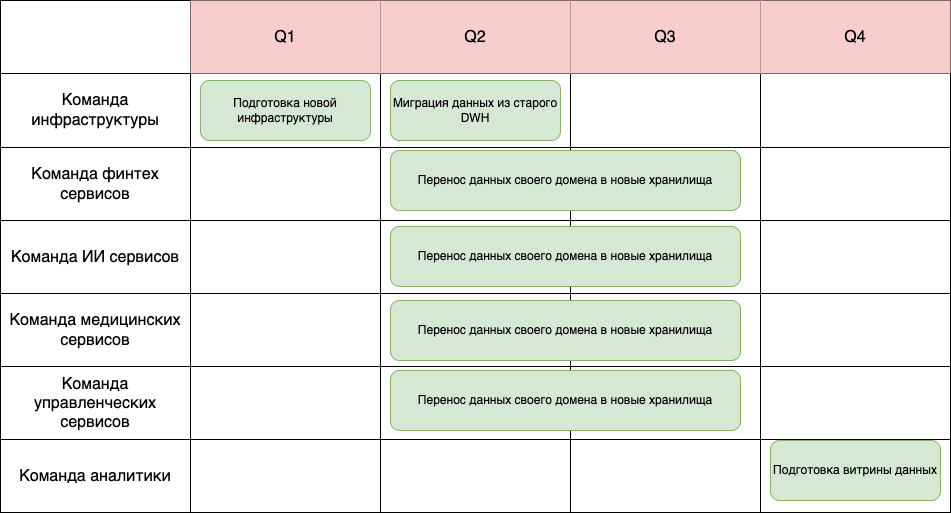

The diagram above was exported from draw.io. Its source (the exported page's mxGraphModel, read from the mxfile embedded in the PNG):
<mxGraphModel dx="1186" dy="705" grid="1" gridSize="10" guides="1" tooltips="1" connect="1" arrows="1" fold="1" page="1" pageScale="1" pageWidth="827" pageHeight="1169" math="0" shadow="0">
  <root>
    <mxCell id="0" />
    <mxCell id="1" parent="0" />
    <mxCell id="f6ircgKdEbBxPIiuDGBg-1" value="" style="shape=table;startSize=0;container=1;collapsible=0;childLayout=tableLayout;fontSize=16;" parent="1" vertex="1">
      <mxGeometry x="110" y="170" width="950" height="512" as="geometry" />
    </mxCell>
    <mxCell id="f6ircgKdEbBxPIiuDGBg-2" value="" style="shape=tableRow;horizontal=0;startSize=0;swimlaneHead=0;swimlaneBody=0;strokeColor=inherit;top=0;left=0;bottom=0;right=0;collapsible=0;dropTarget=0;fillColor=none;points=[[0,0.5],[1,0.5]];portConstraint=eastwest;fontSize=16;" parent="f6ircgKdEbBxPIiuDGBg-1" vertex="1">
      <mxGeometry width="950" height="73" as="geometry" />
    </mxCell>
    <mxCell id="f6ircgKdEbBxPIiuDGBg-3" value="" style="shape=partialRectangle;html=1;whiteSpace=wrap;connectable=0;strokeColor=inherit;overflow=hidden;fillColor=none;top=0;left=0;bottom=0;right=0;pointerEvents=1;fontSize=16;" parent="f6ircgKdEbBxPIiuDGBg-2" vertex="1">
      <mxGeometry width="190" height="73" as="geometry">
        <mxRectangle width="190" height="73" as="alternateBounds" />
      </mxGeometry>
    </mxCell>
    <mxCell id="f6ircgKdEbBxPIiuDGBg-4" value="Q1" style="shape=partialRectangle;html=1;whiteSpace=wrap;connectable=0;strokeColor=#b85450;overflow=hidden;fillColor=#f8cecc;top=0;left=0;bottom=0;right=0;pointerEvents=1;fontSize=16;" parent="f6ircgKdEbBxPIiuDGBg-2" vertex="1">
      <mxGeometry x="190" width="190" height="73" as="geometry">
        <mxRectangle width="190" height="73" as="alternateBounds" />
      </mxGeometry>
    </mxCell>
    <mxCell id="f6ircgKdEbBxPIiuDGBg-5" value="Q2" style="shape=partialRectangle;html=1;whiteSpace=wrap;connectable=0;strokeColor=#b85450;overflow=hidden;fillColor=#f8cecc;top=0;left=0;bottom=0;right=0;pointerEvents=1;fontSize=16;" parent="f6ircgKdEbBxPIiuDGBg-2" vertex="1">
      <mxGeometry x="380" width="190" height="73" as="geometry">
        <mxRectangle width="190" height="73" as="alternateBounds" />
      </mxGeometry>
    </mxCell>
    <mxCell id="f6ircgKdEbBxPIiuDGBg-26" value="Q3" style="shape=partialRectangle;html=1;whiteSpace=wrap;connectable=0;strokeColor=#b85450;overflow=hidden;fillColor=#f8cecc;top=0;left=0;bottom=0;right=0;pointerEvents=1;fontSize=16;" parent="f6ircgKdEbBxPIiuDGBg-2" vertex="1">
      <mxGeometry x="570" width="190" height="73" as="geometry">
        <mxRectangle width="190" height="73" as="alternateBounds" />
      </mxGeometry>
    </mxCell>
    <mxCell id="f6ircgKdEbBxPIiuDGBg-31" value="Q4" style="shape=partialRectangle;html=1;whiteSpace=wrap;connectable=0;strokeColor=#b85450;overflow=hidden;fillColor=#f8cecc;top=0;left=0;bottom=0;right=0;pointerEvents=1;fontSize=16;" parent="f6ircgKdEbBxPIiuDGBg-2" vertex="1">
      <mxGeometry x="760" width="190" height="73" as="geometry">
        <mxRectangle width="190" height="73" as="alternateBounds" />
      </mxGeometry>
    </mxCell>
    <mxCell id="f6ircgKdEbBxPIiuDGBg-6" value="" style="shape=tableRow;horizontal=0;startSize=0;swimlaneHead=0;swimlaneBody=0;strokeColor=inherit;top=0;left=0;bottom=0;right=0;collapsible=0;dropTarget=0;fillColor=none;points=[[0,0.5],[1,0.5]];portConstraint=eastwest;fontSize=16;" parent="f6ircgKdEbBxPIiuDGBg-1" vertex="1">
      <mxGeometry y="73" width="950" height="74" as="geometry" />
    </mxCell>
    <mxCell id="f6ircgKdEbBxPIiuDGBg-7" value="Команда инфраструктуры" style="shape=partialRectangle;html=1;whiteSpace=wrap;connectable=0;strokeColor=inherit;overflow=hidden;fillColor=none;top=0;left=0;bottom=0;right=0;pointerEvents=1;fontSize=16;" parent="f6ircgKdEbBxPIiuDGBg-6" vertex="1">
      <mxGeometry width="190" height="74" as="geometry">
        <mxRectangle width="190" height="74" as="alternateBounds" />
      </mxGeometry>
    </mxCell>
    <mxCell id="f6ircgKdEbBxPIiuDGBg-8" value="" style="shape=partialRectangle;html=1;whiteSpace=wrap;connectable=0;strokeColor=inherit;overflow=hidden;fillColor=none;top=0;left=0;bottom=0;right=0;pointerEvents=1;fontSize=16;" parent="f6ircgKdEbBxPIiuDGBg-6" vertex="1">
      <mxGeometry x="190" width="190" height="74" as="geometry">
        <mxRectangle width="190" height="74" as="alternateBounds" />
      </mxGeometry>
    </mxCell>
    <mxCell id="f6ircgKdEbBxPIiuDGBg-9" value="" style="shape=partialRectangle;html=1;whiteSpace=wrap;connectable=0;strokeColor=inherit;overflow=hidden;fillColor=none;top=0;left=0;bottom=0;right=0;pointerEvents=1;fontSize=16;" parent="f6ircgKdEbBxPIiuDGBg-6" vertex="1">
      <mxGeometry x="380" width="190" height="74" as="geometry">
        <mxRectangle width="190" height="74" as="alternateBounds" />
      </mxGeometry>
    </mxCell>
    <mxCell id="f6ircgKdEbBxPIiuDGBg-27" style="shape=partialRectangle;html=1;whiteSpace=wrap;connectable=0;strokeColor=inherit;overflow=hidden;fillColor=none;top=0;left=0;bottom=0;right=0;pointerEvents=1;fontSize=16;" parent="f6ircgKdEbBxPIiuDGBg-6" vertex="1">
      <mxGeometry x="570" width="190" height="74" as="geometry">
        <mxRectangle width="190" height="74" as="alternateBounds" />
      </mxGeometry>
    </mxCell>
    <mxCell id="f6ircgKdEbBxPIiuDGBg-32" style="shape=partialRectangle;html=1;whiteSpace=wrap;connectable=0;strokeColor=inherit;overflow=hidden;fillColor=none;top=0;left=0;bottom=0;right=0;pointerEvents=1;fontSize=16;" parent="f6ircgKdEbBxPIiuDGBg-6" vertex="1">
      <mxGeometry x="760" width="190" height="74" as="geometry">
        <mxRectangle width="190" height="74" as="alternateBounds" />
      </mxGeometry>
    </mxCell>
    <mxCell id="f6ircgKdEbBxPIiuDGBg-10" value="" style="shape=tableRow;horizontal=0;startSize=0;swimlaneHead=0;swimlaneBody=0;strokeColor=inherit;top=0;left=0;bottom=0;right=0;collapsible=0;dropTarget=0;fillColor=none;points=[[0,0.5],[1,0.5]];portConstraint=eastwest;fontSize=16;" parent="f6ircgKdEbBxPIiuDGBg-1" vertex="1">
      <mxGeometry y="147" width="950" height="73" as="geometry" />
    </mxCell>
    <mxCell id="f6ircgKdEbBxPIiuDGBg-11" value="Команда финтех сервисов" style="shape=partialRectangle;html=1;whiteSpace=wrap;connectable=0;strokeColor=inherit;overflow=hidden;fillColor=none;top=0;left=0;bottom=0;right=0;pointerEvents=1;fontSize=16;" parent="f6ircgKdEbBxPIiuDGBg-10" vertex="1">
      <mxGeometry width="190" height="73" as="geometry">
        <mxRectangle width="190" height="73" as="alternateBounds" />
      </mxGeometry>
    </mxCell>
    <mxCell id="f6ircgKdEbBxPIiuDGBg-12" value="" style="shape=partialRectangle;html=1;whiteSpace=wrap;connectable=0;strokeColor=inherit;overflow=hidden;fillColor=none;top=0;left=0;bottom=0;right=0;pointerEvents=1;fontSize=16;" parent="f6ircgKdEbBxPIiuDGBg-10" vertex="1">
      <mxGeometry x="190" width="190" height="73" as="geometry">
        <mxRectangle width="190" height="73" as="alternateBounds" />
      </mxGeometry>
    </mxCell>
    <mxCell id="f6ircgKdEbBxPIiuDGBg-13" value="" style="shape=partialRectangle;html=1;whiteSpace=wrap;connectable=0;strokeColor=inherit;overflow=hidden;fillColor=none;top=0;left=0;bottom=0;right=0;pointerEvents=1;fontSize=16;" parent="f6ircgKdEbBxPIiuDGBg-10" vertex="1">
      <mxGeometry x="380" width="190" height="73" as="geometry">
        <mxRectangle width="190" height="73" as="alternateBounds" />
      </mxGeometry>
    </mxCell>
    <mxCell id="f6ircgKdEbBxPIiuDGBg-28" style="shape=partialRectangle;html=1;whiteSpace=wrap;connectable=0;strokeColor=inherit;overflow=hidden;fillColor=none;top=0;left=0;bottom=0;right=0;pointerEvents=1;fontSize=16;" parent="f6ircgKdEbBxPIiuDGBg-10" vertex="1">
      <mxGeometry x="570" width="190" height="73" as="geometry">
        <mxRectangle width="190" height="73" as="alternateBounds" />
      </mxGeometry>
    </mxCell>
    <mxCell id="f6ircgKdEbBxPIiuDGBg-33" style="shape=partialRectangle;html=1;whiteSpace=wrap;connectable=0;strokeColor=inherit;overflow=hidden;fillColor=none;top=0;left=0;bottom=0;right=0;pointerEvents=1;fontSize=16;" parent="f6ircgKdEbBxPIiuDGBg-10" vertex="1">
      <mxGeometry x="760" width="190" height="73" as="geometry">
        <mxRectangle width="190" height="73" as="alternateBounds" />
      </mxGeometry>
    </mxCell>
    <mxCell id="f6ircgKdEbBxPIiuDGBg-14" value="" style="shape=tableRow;horizontal=0;startSize=0;swimlaneHead=0;swimlaneBody=0;strokeColor=inherit;top=0;left=0;bottom=0;right=0;collapsible=0;dropTarget=0;fillColor=none;points=[[0,0.5],[1,0.5]];portConstraint=eastwest;fontSize=16;" parent="f6ircgKdEbBxPIiuDGBg-1" vertex="1">
      <mxGeometry y="220" width="950" height="73" as="geometry" />
    </mxCell>
    <mxCell id="f6ircgKdEbBxPIiuDGBg-15" value="Команда ИИ сервисов" style="shape=partialRectangle;html=1;whiteSpace=wrap;connectable=0;strokeColor=inherit;overflow=hidden;fillColor=none;top=0;left=0;bottom=0;right=0;pointerEvents=1;fontSize=16;" parent="f6ircgKdEbBxPIiuDGBg-14" vertex="1">
      <mxGeometry width="190" height="73" as="geometry">
        <mxRectangle width="190" height="73" as="alternateBounds" />
      </mxGeometry>
    </mxCell>
    <mxCell id="f6ircgKdEbBxPIiuDGBg-16" value="" style="shape=partialRectangle;html=1;whiteSpace=wrap;connectable=0;strokeColor=inherit;overflow=hidden;fillColor=none;top=0;left=0;bottom=0;right=0;pointerEvents=1;fontSize=16;" parent="f6ircgKdEbBxPIiuDGBg-14" vertex="1">
      <mxGeometry x="190" width="190" height="73" as="geometry">
        <mxRectangle width="190" height="73" as="alternateBounds" />
      </mxGeometry>
    </mxCell>
    <mxCell id="f6ircgKdEbBxPIiuDGBg-17" value="" style="shape=partialRectangle;html=1;whiteSpace=wrap;connectable=0;strokeColor=inherit;overflow=hidden;fillColor=none;top=0;left=0;bottom=0;right=0;pointerEvents=1;fontSize=16;" parent="f6ircgKdEbBxPIiuDGBg-14" vertex="1">
      <mxGeometry x="380" width="190" height="73" as="geometry">
        <mxRectangle width="190" height="73" as="alternateBounds" />
      </mxGeometry>
    </mxCell>
    <mxCell id="f6ircgKdEbBxPIiuDGBg-29" style="shape=partialRectangle;html=1;whiteSpace=wrap;connectable=0;strokeColor=inherit;overflow=hidden;fillColor=none;top=0;left=0;bottom=0;right=0;pointerEvents=1;fontSize=16;" parent="f6ircgKdEbBxPIiuDGBg-14" vertex="1">
      <mxGeometry x="570" width="190" height="73" as="geometry">
        <mxRectangle width="190" height="73" as="alternateBounds" />
      </mxGeometry>
    </mxCell>
    <mxCell id="f6ircgKdEbBxPIiuDGBg-34" style="shape=partialRectangle;html=1;whiteSpace=wrap;connectable=0;strokeColor=inherit;overflow=hidden;fillColor=none;top=0;left=0;bottom=0;right=0;pointerEvents=1;fontSize=16;" parent="f6ircgKdEbBxPIiuDGBg-14" vertex="1">
      <mxGeometry x="760" width="190" height="73" as="geometry">
        <mxRectangle width="190" height="73" as="alternateBounds" />
      </mxGeometry>
    </mxCell>
    <mxCell id="f6ircgKdEbBxPIiuDGBg-18" value="" style="shape=tableRow;horizontal=0;startSize=0;swimlaneHead=0;swimlaneBody=0;strokeColor=inherit;top=0;left=0;bottom=0;right=0;collapsible=0;dropTarget=0;fillColor=none;points=[[0,0.5],[1,0.5]];portConstraint=eastwest;fontSize=16;" parent="f6ircgKdEbBxPIiuDGBg-1" vertex="1">
      <mxGeometry y="293" width="950" height="73" as="geometry" />
    </mxCell>
    <mxCell id="f6ircgKdEbBxPIiuDGBg-19" value="Команда медицинских сервисов" style="shape=partialRectangle;html=1;whiteSpace=wrap;connectable=0;strokeColor=inherit;overflow=hidden;fillColor=none;top=0;left=0;bottom=0;right=0;pointerEvents=1;fontSize=16;" parent="f6ircgKdEbBxPIiuDGBg-18" vertex="1">
      <mxGeometry width="190" height="73" as="geometry">
        <mxRectangle width="190" height="73" as="alternateBounds" />
      </mxGeometry>
    </mxCell>
    <mxCell id="f6ircgKdEbBxPIiuDGBg-20" value="" style="shape=partialRectangle;html=1;whiteSpace=wrap;connectable=0;strokeColor=inherit;overflow=hidden;fillColor=none;top=0;left=0;bottom=0;right=0;pointerEvents=1;fontSize=16;" parent="f6ircgKdEbBxPIiuDGBg-18" vertex="1">
      <mxGeometry x="190" width="190" height="73" as="geometry">
        <mxRectangle width="190" height="73" as="alternateBounds" />
      </mxGeometry>
    </mxCell>
    <mxCell id="f6ircgKdEbBxPIiuDGBg-21" value="" style="shape=partialRectangle;html=1;whiteSpace=wrap;connectable=0;strokeColor=inherit;overflow=hidden;fillColor=none;top=0;left=0;bottom=0;right=0;pointerEvents=1;fontSize=16;" parent="f6ircgKdEbBxPIiuDGBg-18" vertex="1">
      <mxGeometry x="380" width="190" height="73" as="geometry">
        <mxRectangle width="190" height="73" as="alternateBounds" />
      </mxGeometry>
    </mxCell>
    <mxCell id="f6ircgKdEbBxPIiuDGBg-30" style="shape=partialRectangle;html=1;whiteSpace=wrap;connectable=0;strokeColor=inherit;overflow=hidden;fillColor=none;top=0;left=0;bottom=0;right=0;pointerEvents=1;fontSize=16;" parent="f6ircgKdEbBxPIiuDGBg-18" vertex="1">
      <mxGeometry x="570" width="190" height="73" as="geometry">
        <mxRectangle width="190" height="73" as="alternateBounds" />
      </mxGeometry>
    </mxCell>
    <mxCell id="f6ircgKdEbBxPIiuDGBg-35" style="shape=partialRectangle;html=1;whiteSpace=wrap;connectable=0;strokeColor=inherit;overflow=hidden;fillColor=none;top=0;left=0;bottom=0;right=0;pointerEvents=1;fontSize=16;" parent="f6ircgKdEbBxPIiuDGBg-18" vertex="1">
      <mxGeometry x="760" width="190" height="73" as="geometry">
        <mxRectangle width="190" height="73" as="alternateBounds" />
      </mxGeometry>
    </mxCell>
    <mxCell id="f6ircgKdEbBxPIiuDGBg-36" value="" style="shape=tableRow;horizontal=0;startSize=0;swimlaneHead=0;swimlaneBody=0;strokeColor=inherit;top=0;left=0;bottom=0;right=0;collapsible=0;dropTarget=0;fillColor=none;points=[[0,0.5],[1,0.5]];portConstraint=eastwest;fontSize=16;" parent="f6ircgKdEbBxPIiuDGBg-1" vertex="1">
      <mxGeometry y="366" width="950" height="73" as="geometry" />
    </mxCell>
    <mxCell id="f6ircgKdEbBxPIiuDGBg-37" value="Команда управленческих сервисов" style="shape=partialRectangle;html=1;whiteSpace=wrap;connectable=0;strokeColor=inherit;overflow=hidden;fillColor=none;top=0;left=0;bottom=0;right=0;pointerEvents=1;fontSize=16;" parent="f6ircgKdEbBxPIiuDGBg-36" vertex="1">
      <mxGeometry width="190" height="73" as="geometry">
        <mxRectangle width="190" height="73" as="alternateBounds" />
      </mxGeometry>
    </mxCell>
    <mxCell id="f6ircgKdEbBxPIiuDGBg-38" value="" style="shape=partialRectangle;html=1;whiteSpace=wrap;connectable=0;strokeColor=inherit;overflow=hidden;fillColor=none;top=0;left=0;bottom=0;right=0;pointerEvents=1;fontSize=16;" parent="f6ircgKdEbBxPIiuDGBg-36" vertex="1">
      <mxGeometry x="190" width="190" height="73" as="geometry">
        <mxRectangle width="190" height="73" as="alternateBounds" />
      </mxGeometry>
    </mxCell>
    <mxCell id="f6ircgKdEbBxPIiuDGBg-39" value="" style="shape=partialRectangle;html=1;whiteSpace=wrap;connectable=0;strokeColor=inherit;overflow=hidden;fillColor=none;top=0;left=0;bottom=0;right=0;pointerEvents=1;fontSize=16;" parent="f6ircgKdEbBxPIiuDGBg-36" vertex="1">
      <mxGeometry x="380" width="190" height="73" as="geometry">
        <mxRectangle width="190" height="73" as="alternateBounds" />
      </mxGeometry>
    </mxCell>
    <mxCell id="f6ircgKdEbBxPIiuDGBg-40" style="shape=partialRectangle;html=1;whiteSpace=wrap;connectable=0;strokeColor=inherit;overflow=hidden;fillColor=none;top=0;left=0;bottom=0;right=0;pointerEvents=1;fontSize=16;" parent="f6ircgKdEbBxPIiuDGBg-36" vertex="1">
      <mxGeometry x="570" width="190" height="73" as="geometry">
        <mxRectangle width="190" height="73" as="alternateBounds" />
      </mxGeometry>
    </mxCell>
    <mxCell id="f6ircgKdEbBxPIiuDGBg-41" style="shape=partialRectangle;html=1;whiteSpace=wrap;connectable=0;strokeColor=inherit;overflow=hidden;fillColor=none;top=0;left=0;bottom=0;right=0;pointerEvents=1;fontSize=16;" parent="f6ircgKdEbBxPIiuDGBg-36" vertex="1">
      <mxGeometry x="760" width="190" height="73" as="geometry">
        <mxRectangle width="190" height="73" as="alternateBounds" />
      </mxGeometry>
    </mxCell>
    <mxCell id="f6ircgKdEbBxPIiuDGBg-42" value="" style="shape=tableRow;horizontal=0;startSize=0;swimlaneHead=0;swimlaneBody=0;strokeColor=inherit;top=0;left=0;bottom=0;right=0;collapsible=0;dropTarget=0;fillColor=none;points=[[0,0.5],[1,0.5]];portConstraint=eastwest;fontSize=16;" parent="f6ircgKdEbBxPIiuDGBg-1" vertex="1">
      <mxGeometry y="439" width="950" height="73" as="geometry" />
    </mxCell>
    <mxCell id="f6ircgKdEbBxPIiuDGBg-43" value="Команда аналитики" style="shape=partialRectangle;html=1;whiteSpace=wrap;connectable=0;strokeColor=inherit;overflow=hidden;fillColor=none;top=0;left=0;bottom=0;right=0;pointerEvents=1;fontSize=16;" parent="f6ircgKdEbBxPIiuDGBg-42" vertex="1">
      <mxGeometry width="190" height="73" as="geometry">
        <mxRectangle width="190" height="73" as="alternateBounds" />
      </mxGeometry>
    </mxCell>
    <mxCell id="f6ircgKdEbBxPIiuDGBg-44" value="" style="shape=partialRectangle;html=1;whiteSpace=wrap;connectable=0;strokeColor=inherit;overflow=hidden;fillColor=none;top=0;left=0;bottom=0;right=0;pointerEvents=1;fontSize=16;" parent="f6ircgKdEbBxPIiuDGBg-42" vertex="1">
      <mxGeometry x="190" width="190" height="73" as="geometry">
        <mxRectangle width="190" height="73" as="alternateBounds" />
      </mxGeometry>
    </mxCell>
    <mxCell id="f6ircgKdEbBxPIiuDGBg-45" value="" style="shape=partialRectangle;html=1;whiteSpace=wrap;connectable=0;strokeColor=inherit;overflow=hidden;fillColor=none;top=0;left=0;bottom=0;right=0;pointerEvents=1;fontSize=16;" parent="f6ircgKdEbBxPIiuDGBg-42" vertex="1">
      <mxGeometry x="380" width="190" height="73" as="geometry">
        <mxRectangle width="190" height="73" as="alternateBounds" />
      </mxGeometry>
    </mxCell>
    <mxCell id="f6ircgKdEbBxPIiuDGBg-46" style="shape=partialRectangle;html=1;whiteSpace=wrap;connectable=0;strokeColor=inherit;overflow=hidden;fillColor=none;top=0;left=0;bottom=0;right=0;pointerEvents=1;fontSize=16;" parent="f6ircgKdEbBxPIiuDGBg-42" vertex="1">
      <mxGeometry x="570" width="190" height="73" as="geometry">
        <mxRectangle width="190" height="73" as="alternateBounds" />
      </mxGeometry>
    </mxCell>
    <mxCell id="f6ircgKdEbBxPIiuDGBg-47" style="shape=partialRectangle;html=1;whiteSpace=wrap;connectable=0;strokeColor=inherit;overflow=hidden;fillColor=none;top=0;left=0;bottom=0;right=0;pointerEvents=1;fontSize=16;" parent="f6ircgKdEbBxPIiuDGBg-42" vertex="1">
      <mxGeometry x="760" width="190" height="73" as="geometry">
        <mxRectangle width="190" height="73" as="alternateBounds" />
      </mxGeometry>
    </mxCell>
    <mxCell id="f6ircgKdEbBxPIiuDGBg-48" value="Подготовка новой инфраструктуры" style="rounded=1;whiteSpace=wrap;html=1;fillColor=#d5e8d4;strokeColor=#82b366;" parent="1" vertex="1">
      <mxGeometry x="310" y="250" width="170" height="60" as="geometry" />
    </mxCell>
    <mxCell id="f6ircgKdEbBxPIiuDGBg-49" value="Перенос данных своего домена в новые хранилища" style="rounded=1;whiteSpace=wrap;html=1;fillColor=#d5e8d4;strokeColor=#82b366;" parent="1" vertex="1">
      <mxGeometry x="500" y="320" width="350" height="60" as="geometry" />
    </mxCell>
    <mxCell id="f6ircgKdEbBxPIiuDGBg-50" value="Перенос данных своего домена в новые хранилища" style="rounded=1;whiteSpace=wrap;html=1;fillColor=#d5e8d4;strokeColor=#82b366;" parent="1" vertex="1">
      <mxGeometry x="500" y="396" width="350" height="60" as="geometry" />
    </mxCell>
    <mxCell id="f6ircgKdEbBxPIiuDGBg-51" value="Перенос данных своего домена в новые хранилища" style="rounded=1;whiteSpace=wrap;html=1;fillColor=#d5e8d4;strokeColor=#82b366;" parent="1" vertex="1">
      <mxGeometry x="500" y="470" width="350" height="60" as="geometry" />
    </mxCell>
    <mxCell id="f6ircgKdEbBxPIiuDGBg-52" value="Перенос данных своего домена в новые хранилища" style="rounded=1;whiteSpace=wrap;html=1;fillColor=#d5e8d4;strokeColor=#82b366;" parent="1" vertex="1">
      <mxGeometry x="500" y="540" width="350" height="60" as="geometry" />
    </mxCell>
    <mxCell id="f6ircgKdEbBxPIiuDGBg-53" value="Подготовка витрины данных" style="rounded=1;whiteSpace=wrap;html=1;fillColor=#d5e8d4;strokeColor=#82b366;" parent="1" vertex="1">
      <mxGeometry x="880" y="610" width="170" height="60" as="geometry" />
    </mxCell>
    <mxCell id="f6ircgKdEbBxPIiuDGBg-54" value="Миграция данных из старого DWH" style="rounded=1;whiteSpace=wrap;html=1;fillColor=#d5e8d4;strokeColor=#82b366;" parent="1" vertex="1">
      <mxGeometry x="500" y="250" width="170" height="60" as="geometry" />
    </mxCell>
  </root>
</mxGraphModel>